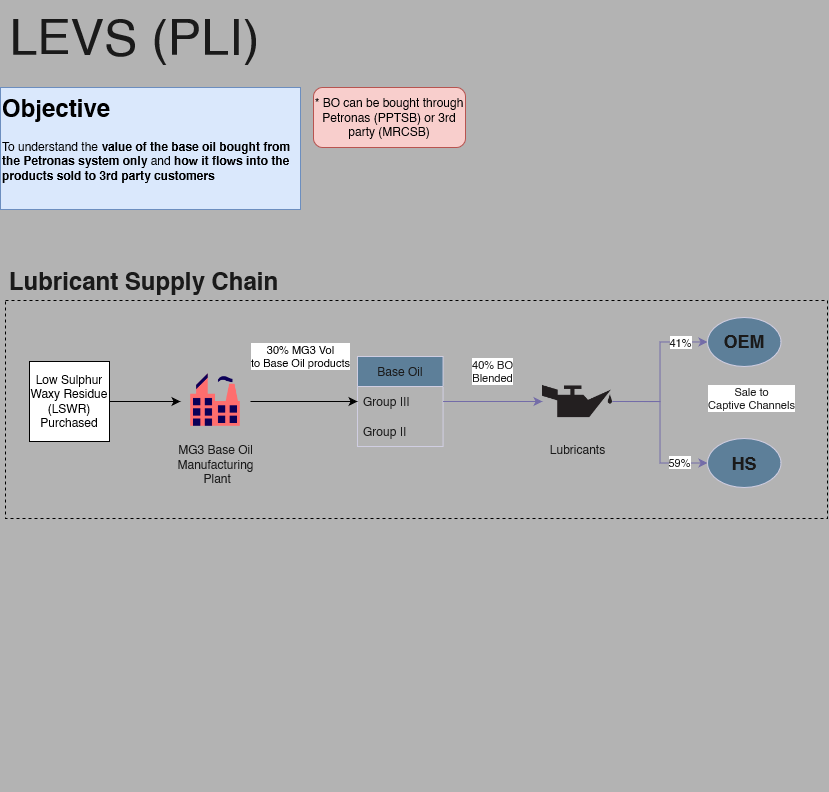

The diagram above was exported from draw.io. Its source (the exported page's mxGraphModel, read from the mxfile embedded in the PNG):
<mxGraphModel dx="2010" dy="3372" grid="0" gridSize="10" guides="1" tooltips="1" connect="1" arrows="1" fold="1" page="1" pageScale="1" pageWidth="1600" pageHeight="900" background="#B3B3B3" math="0" shadow="0">
  <root>
    <mxCell id="0" />
    <mxCell id="1" parent="0" />
    <mxCell id="pZXgzKtny7GQmmoyLKI1-1" value="&lt;font style=&quot;font-size: 50px;&quot;&gt;LEVS (PLI)&lt;br&gt;&lt;/font&gt;" style="text;html=1;align=center;verticalAlign=middle;resizable=0;points=[];autosize=1;strokeColor=none;fillColor=none;labelBackgroundColor=none;fontColor=#1A1A1A;" vertex="1" parent="1">
      <mxGeometry x="-1575" y="-2686" width="268" height="72" as="geometry" />
    </mxCell>
    <mxCell id="pZXgzKtny7GQmmoyLKI1-47" value="" style="group" vertex="1" connectable="0" parent="1">
      <mxGeometry x="-1575" y="-2442" width="827" height="547" as="geometry" />
    </mxCell>
    <mxCell id="pZXgzKtny7GQmmoyLKI1-37" value="" style="rounded=0;whiteSpace=wrap;html=1;strokeColor=#000000;fontColor=#1A1A1A;fillColor=none;dashed=1;movable=1;resizable=1;rotatable=1;deletable=1;editable=1;locked=0;connectable=1;" vertex="1" parent="pZXgzKtny7GQmmoyLKI1-47">
      <mxGeometry x="5" y="56" width="822" height="218" as="geometry" />
    </mxCell>
    <mxCell id="pZXgzKtny7GQmmoyLKI1-5" value="Base Oil" style="swimlane;fontStyle=0;childLayout=stackLayout;horizontal=1;startSize=30;horizontalStack=0;resizeParent=1;resizeParentMax=0;resizeLast=0;collapsible=1;marginBottom=0;whiteSpace=wrap;html=1;labelBackgroundColor=none;fillColor=#5D7F99;strokeColor=#D0CEE2;fontColor=#1A1A1A;" vertex="1" parent="pZXgzKtny7GQmmoyLKI1-47">
      <mxGeometry x="357" y="112" width="85.56" height="90" as="geometry" />
    </mxCell>
    <mxCell id="pZXgzKtny7GQmmoyLKI1-6" value="Group III" style="text;strokeColor=none;fillColor=none;align=left;verticalAlign=middle;spacingLeft=4;spacingRight=4;overflow=hidden;points=[[0,0.5],[1,0.5]];portConstraint=eastwest;rotatable=0;whiteSpace=wrap;html=1;labelBackgroundColor=none;fontColor=#1A1A1A;" vertex="1" parent="pZXgzKtny7GQmmoyLKI1-5">
      <mxGeometry y="30" width="85.56" height="30" as="geometry" />
    </mxCell>
    <mxCell id="pZXgzKtny7GQmmoyLKI1-7" value="Group II" style="text;strokeColor=none;fillColor=none;align=left;verticalAlign=middle;spacingLeft=4;spacingRight=4;overflow=hidden;points=[[0,0.5],[1,0.5]];portConstraint=eastwest;rotatable=0;whiteSpace=wrap;html=1;labelBackgroundColor=none;fontColor=#1A1A1A;" vertex="1" parent="pZXgzKtny7GQmmoyLKI1-5">
      <mxGeometry y="60" width="85.56" height="30" as="geometry" />
    </mxCell>
    <mxCell id="pZXgzKtny7GQmmoyLKI1-34" style="edgeStyle=orthogonalEdgeStyle;rounded=0;orthogonalLoop=1;jettySize=auto;html=1;exitX=1;exitY=0.5;exitDx=0;exitDy=0;strokeColor=#736CA8;fontColor=#1A1A1A;" edge="1" parent="pZXgzKtny7GQmmoyLKI1-47" source="pZXgzKtny7GQmmoyLKI1-23" target="pZXgzKtny7GQmmoyLKI1-29">
      <mxGeometry relative="1" as="geometry" />
    </mxCell>
    <mxCell id="pZXgzKtny7GQmmoyLKI1-44" value="41%" style="edgeLabel;html=1;align=center;verticalAlign=middle;resizable=0;points=[];strokeColor=#D0CEE2;fontColor=#1A1A1A;fillColor=#5D7F99;" vertex="1" connectable="0" parent="pZXgzKtny7GQmmoyLKI1-34">
      <mxGeometry x="0.6419" relative="1" as="geometry">
        <mxPoint as="offset" />
      </mxGeometry>
    </mxCell>
    <mxCell id="pZXgzKtny7GQmmoyLKI1-35" style="edgeStyle=orthogonalEdgeStyle;rounded=0;orthogonalLoop=1;jettySize=auto;html=1;exitX=1;exitY=0.5;exitDx=0;exitDy=0;entryX=0;entryY=0.5;entryDx=0;entryDy=0;strokeColor=#736CA8;fontColor=#1A1A1A;" edge="1" parent="pZXgzKtny7GQmmoyLKI1-47" source="pZXgzKtny7GQmmoyLKI1-23" target="pZXgzKtny7GQmmoyLKI1-30">
      <mxGeometry relative="1" as="geometry" />
    </mxCell>
    <mxCell id="pZXgzKtny7GQmmoyLKI1-43" value="&lt;div&gt;Sale to&lt;/div&gt;&lt;div&gt;Captive Channels&lt;/div&gt;" style="edgeLabel;html=1;align=center;verticalAlign=middle;resizable=0;points=[];strokeColor=#D0CEE2;fontColor=#1A1A1A;fillColor=#5D7F99;" vertex="1" connectable="0" parent="pZXgzKtny7GQmmoyLKI1-35">
      <mxGeometry x="-0.5813" y="1" relative="1" as="geometry">
        <mxPoint x="106" y="-2" as="offset" />
      </mxGeometry>
    </mxCell>
    <mxCell id="pZXgzKtny7GQmmoyLKI1-46" value="59%" style="edgeLabel;html=1;align=center;verticalAlign=middle;resizable=0;points=[];strokeColor=#D0CEE2;fontColor=#1A1A1A;fillColor=#5D7F99;" vertex="1" connectable="0" parent="pZXgzKtny7GQmmoyLKI1-35">
      <mxGeometry x="0.6377" y="1" relative="1" as="geometry">
        <mxPoint as="offset" />
      </mxGeometry>
    </mxCell>
    <mxCell id="pZXgzKtny7GQmmoyLKI1-23" value="Lubricants" style="shape=image;html=1;verticalAlign=top;verticalLabelPosition=bottom;labelBackgroundColor=none;imageAspect=0;aspect=fixed;image=https://cdn0.iconfinder.com/data/icons/gcons-2/32/oil1-128.png;strokeColor=#D0CEE2;fontColor=#1A1A1A;fillColor=#5D7F99;" vertex="1" parent="pZXgzKtny7GQmmoyLKI1-47">
      <mxGeometry x="542" y="122" width="70" height="70" as="geometry" />
    </mxCell>
    <mxCell id="pZXgzKtny7GQmmoyLKI1-29" value="&lt;b&gt;&lt;font style=&quot;font-size: 18px;&quot;&gt;OEM&lt;/font&gt;&lt;/b&gt;" style="ellipse;whiteSpace=wrap;html=1;strokeColor=#D0CEE2;fontColor=#1A1A1A;fillColor=#5D7F99;" vertex="1" parent="pZXgzKtny7GQmmoyLKI1-47">
      <mxGeometry x="707" y="73" width="73.5" height="49" as="geometry" />
    </mxCell>
    <mxCell id="pZXgzKtny7GQmmoyLKI1-30" value="&lt;font size=&quot;1&quot;&gt;&lt;b style=&quot;font-size: 18px;&quot;&gt;HS&lt;/b&gt;&lt;/font&gt;" style="ellipse;whiteSpace=wrap;html=1;strokeColor=#D0CEE2;fontColor=#1A1A1A;fillColor=#5D7F99;" vertex="1" parent="pZXgzKtny7GQmmoyLKI1-47">
      <mxGeometry x="707" y="194" width="73.5" height="49" as="geometry" />
    </mxCell>
    <mxCell id="pZXgzKtny7GQmmoyLKI1-54" style="edgeStyle=orthogonalEdgeStyle;rounded=0;orthogonalLoop=1;jettySize=auto;html=1;exitX=1;exitY=0.5;exitDx=0;exitDy=0;" edge="1" parent="pZXgzKtny7GQmmoyLKI1-47" source="pZXgzKtny7GQmmoyLKI1-2" target="pZXgzKtny7GQmmoyLKI1-5">
      <mxGeometry relative="1" as="geometry" />
    </mxCell>
    <mxCell id="pZXgzKtny7GQmmoyLKI1-55" value="&lt;div style=&quot;&quot;&gt;&lt;font style=&quot;font-size: 11px;&quot;&gt;30% MG3 Vol&lt;br&gt;&lt;/font&gt;&lt;/div&gt;&lt;div style=&quot;&quot;&gt;&lt;font style=&quot;font-size: 11px;&quot;&gt;&lt;font style=&quot;font-size: 11px;&quot;&gt;to Base Oil products&lt;/font&gt;&lt;font style=&quot;font-size: 11px;&quot;&gt;&lt;br&gt;&lt;/font&gt;&lt;/font&gt;&lt;/div&gt;" style="edgeLabel;html=1;align=center;verticalAlign=middle;resizable=0;points=[];" vertex="1" connectable="0" parent="pZXgzKtny7GQmmoyLKI1-54">
      <mxGeometry x="0.0142" y="1" relative="1" as="geometry">
        <mxPoint x="-4" y="-44" as="offset" />
      </mxGeometry>
    </mxCell>
    <mxCell id="pZXgzKtny7GQmmoyLKI1-2" value="&lt;div&gt;MG3 Base Oil&lt;/div&gt;&lt;div&gt;Manufacturing&lt;/div&gt;&amp;nbsp;Plant" style="shape=image;html=1;verticalAlign=top;verticalLabelPosition=bottom;labelBackgroundColor=none;imageAspect=0;aspect=fixed;image=https://cdn2.iconfinder.com/data/icons/vivid/48/industry-128.png;fillColor=#5D7F99;strokeColor=#D0CEE2;fontColor=#1A1A1A;" vertex="1" parent="pZXgzKtny7GQmmoyLKI1-47">
      <mxGeometry x="180" y="122" width="70" height="70" as="geometry" />
    </mxCell>
    <mxCell id="pZXgzKtny7GQmmoyLKI1-33" style="edgeStyle=orthogonalEdgeStyle;rounded=0;orthogonalLoop=1;jettySize=auto;html=1;exitX=1;exitY=0.5;exitDx=0;exitDy=0;strokeColor=#736CA8;fontColor=#1A1A1A;" edge="1" parent="pZXgzKtny7GQmmoyLKI1-47" source="pZXgzKtny7GQmmoyLKI1-6" target="pZXgzKtny7GQmmoyLKI1-23">
      <mxGeometry relative="1" as="geometry" />
    </mxCell>
    <mxCell id="pZXgzKtny7GQmmoyLKI1-40" value="&lt;div&gt;40% BO &lt;br&gt;&lt;/div&gt;&lt;div&gt;Blended&lt;br&gt;&lt;/div&gt;" style="edgeLabel;html=1;align=center;verticalAlign=middle;resizable=0;points=[];strokeColor=#D0CEE2;fontColor=#1A1A1A;fillColor=#5D7F99;" vertex="1" connectable="0" parent="pZXgzKtny7GQmmoyLKI1-33">
      <mxGeometry x="0.0671" y="-2" relative="1" as="geometry">
        <mxPoint x="-4" y="-32" as="offset" />
      </mxGeometry>
    </mxCell>
    <mxCell id="pZXgzKtny7GQmmoyLKI1-36" value="&lt;h1&gt;Lubricant Supply Chain&lt;/h1&gt;" style="text;html=1;align=center;verticalAlign=middle;resizable=0;points=[];autosize=1;strokeColor=none;fillColor=none;fontColor=#1A1A1A;" vertex="1" parent="pZXgzKtny7GQmmoyLKI1-47">
      <mxGeometry width="287" height="73" as="geometry" />
    </mxCell>
    <mxCell id="pZXgzKtny7GQmmoyLKI1-56" style="edgeStyle=orthogonalEdgeStyle;rounded=0;orthogonalLoop=1;jettySize=auto;html=1;exitX=1;exitY=0.5;exitDx=0;exitDy=0;" edge="1" parent="pZXgzKtny7GQmmoyLKI1-47" source="pZXgzKtny7GQmmoyLKI1-53" target="pZXgzKtny7GQmmoyLKI1-2">
      <mxGeometry relative="1" as="geometry" />
    </mxCell>
    <mxCell id="pZXgzKtny7GQmmoyLKI1-53" value="Low Sulphur Waxy Residue (LSWR) Purchased" style="whiteSpace=wrap;html=1;aspect=fixed;" vertex="1" parent="pZXgzKtny7GQmmoyLKI1-47">
      <mxGeometry x="29" y="117" width="80" height="80" as="geometry" />
    </mxCell>
    <mxCell id="pZXgzKtny7GQmmoyLKI1-50" value="* BO can be bought through Petronas (PPTSB) or 3rd party (MRCSB)" style="rounded=1;whiteSpace=wrap;html=1;strokeColor=#b85450;fillColor=#f8cecc;" vertex="1" parent="1">
      <mxGeometry x="-1262" y="-2599" width="152" height="60" as="geometry" />
    </mxCell>
    <mxCell id="pZXgzKtny7GQmmoyLKI1-52" value="&lt;h1 style=&quot;margin-top: 0px;&quot;&gt;Objective&lt;br&gt;&lt;/h1&gt;&lt;p style=&quot;&quot;&gt;To understand the &lt;b&gt;value of the base oil bought from the Petronas system only&lt;/b&gt; and &lt;b&gt;how it flows into the products sold to 3rd party customers&lt;/b&gt;&lt;/p&gt;" style="text;html=1;whiteSpace=wrap;overflow=hidden;rounded=0;fillColor=#dae8fc;strokeColor=#6c8ebf;" vertex="1" parent="1">
      <mxGeometry x="-1575" y="-2599" width="300" height="122" as="geometry" />
    </mxCell>
  </root>
</mxGraphModel>